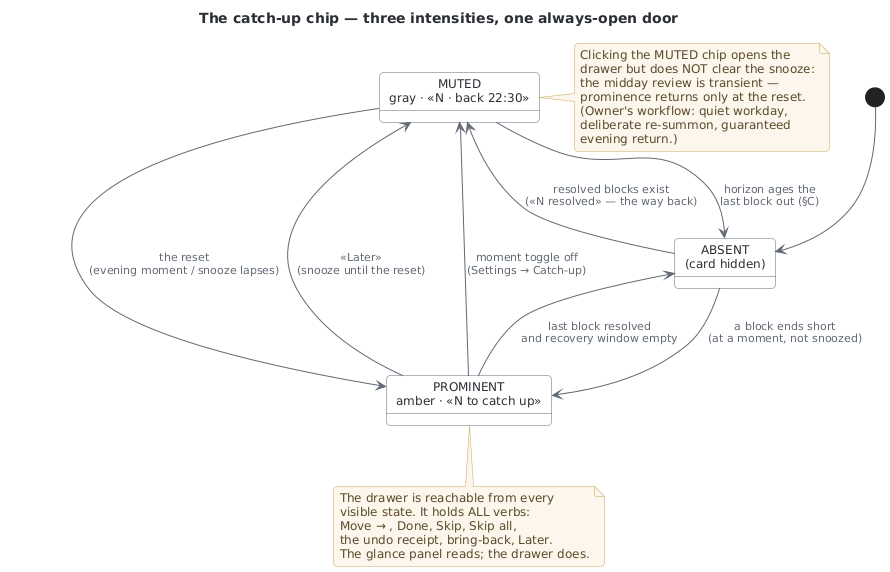

The diagram above was rendered by PlantUML. Its source (embedded in the PNG):
@startuml catch_up_chip_states
' ---------------------------------------------------------------------------
' catch_up_chip_states — v26.7 (catch-up §K.5).
'
' The point of the picture: every transition into MUTED is reversible from
' TWO directions — the user's tap (transient, snooze survives) or the
' evening reset (automatic, snooze lapses) — and NO state locks the drawer.
' Access and attention are separate axes; only attention has states.
' ---------------------------------------------------------------------------
!include _style.puml

title The catch-up chip — three intensities, one always-open door

state "ABSENT\n(card hidden)" as absent
state "PROMINENT\namber · «N to catch up»" as prom
state "MUTED\ngray · «N · back 22:30»" as muted

[*] --> absent

absent --> prom : a block ends short\n(at a moment, not snoozed)
absent --> muted : resolved blocks exist\n(«N resolved» — the way back)

prom --> muted : «Later»\n(snooze until the reset)
prom --> muted : moment toggle off\n(Settings → Catch-up)
muted --> prom : the reset\n(evening moment / snooze lapses)

prom --> absent : last block resolved\nand recovery window empty
muted --> absent : horizon ages the\nlast block out (§C)

note right of muted
  Clicking the MUTED chip opens the
  drawer but does NOT clear the snooze:
  the midday review is transient —
  prominence returns only at the reset.
  (Owner's workflow: quiet workday,
  deliberate re-summon, guaranteed
  evening return.)
end note

note bottom of prom
  The drawer is reachable from every
  visible state. It holds ALL verbs:
  Move → , Done, Skip, Skip all,
  the undo receipt, bring-back, Later.
  The glance panel reads; the drawer does.
end note

@enduml